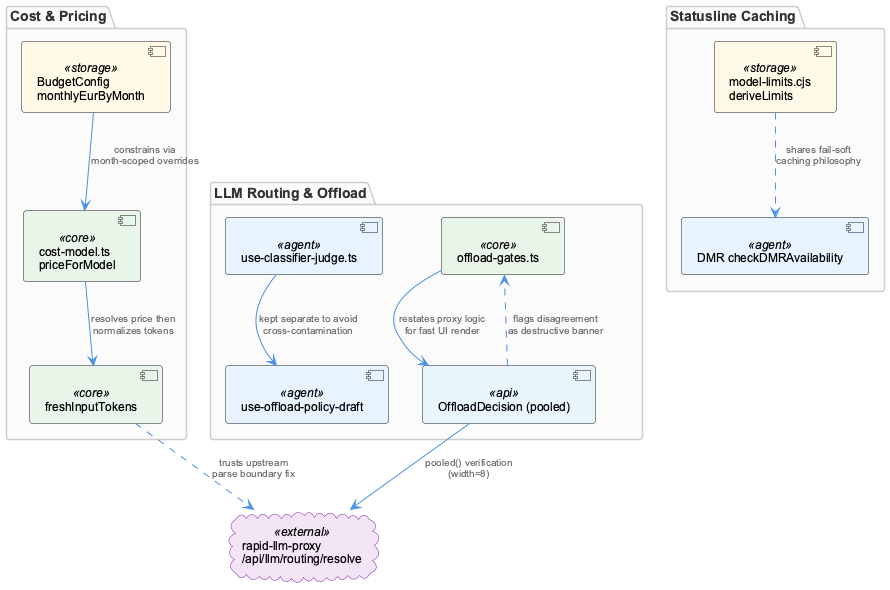

The diagram above was rendered by PlantUML. Its source (embedded in the PNG):
@startuml
!include /Users/Q284340/Agentic/coding/docs/puml/_standard-style.puml

package "Cost & Pricing" {
  component "cost-model.ts\npriceForModel" as priceModel <<core>>
  component "freshInputTokens" as freshTokens <<core>>
  component "BudgetConfig\nmonthlyEurByMonth" as budgetCfg <<storage>>
}

package "Statusline Caching" {
  component "model-limits.cjs\nderiveLimits" as limitsCache <<storage>>
  component "DMR checkDMRAvailability" as dmrCheck <<agent>>
}

package "LLM Routing & Offload" {
  component "use-classifier-judge.ts" as classifierHook <<agent>>
  component "use-offload-policy-draft" as offloadHook <<agent>>
  component "offload-gates.ts" as offloadGates <<core>>
  component "OffloadDecision (pooled)" as offloadUI <<api>>
}

cloud "rapid-llm-proxy\n/api/llm/routing/resolve" as proxy <<external>>

priceModel --> freshTokens : "resolves price then\nnormalizes tokens"
freshTokens ..> proxy : "trusts upstream\nparse boundary fix"
budgetCfg --> priceModel : "constrains via\nmonth-scoped overrides"

limitsCache ..> dmrCheck : "shares fail-soft\ncaching philosophy"

classifierHook --> offloadHook : "kept separate to avoid\ncross-contamination"
offloadGates --> offloadUI : "restates proxy logic\nfor fast UI render"
offloadUI --> proxy : "pooled() verification\n(width=8)"
offloadUI ..> offloadGates : "flags disagreement\nas destructive banner"

@enduml